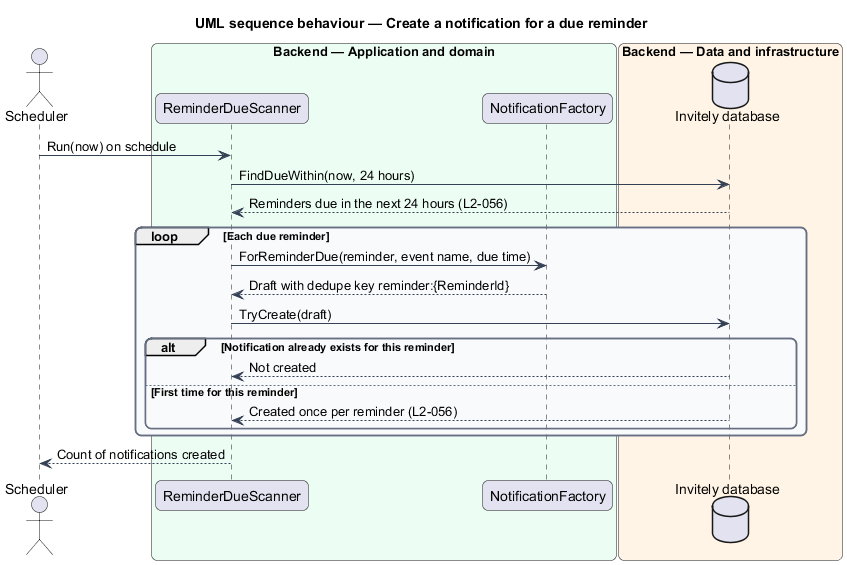

The diagram above was rendered by PlantUML. Its source (embedded in the PNG):
@startuml
title UML sequence behaviour — Create a notification for a due reminder
skinparam backgroundColor #FFFFFF
skinparam shadowing false
skinparam roundcorner 12
skinparam defaultFontName Arial
skinparam ArrowColor #344054
skinparam rectangle {
  BorderColor #344054
  FontColor #101828
}
skinparam package {
  BorderColor #667085
  FontColor #101828
  BackgroundColor #F9FAFB
}
actor "Scheduler" as actor
box "Backend — Application and domain" #ECFDF3
  participant "ReminderDueScanner" as scanner
  participant "NotificationFactory" as factory
end box
box "Backend — Data and infrastructure" #FFF4E5
  database "Invitely database" as db
end box

actor -> scanner : Run(now) on schedule
scanner -> db : FindDueWithin(now, 24 hours)
db --> scanner : Reminders due in the next 24 hours (L2-056)
loop Each due reminder
  scanner -> factory : ForReminderDue(reminder, event name, due time)
  factory --> scanner : Draft with dedupe key reminder:{ReminderId}
  scanner -> db : TryCreate(draft)
  alt Notification already exists for this reminder
    db --> scanner : Not created
  else First time for this reminder
    db --> scanner : Created once per reminder (L2-056)
  end
end
scanner --> actor : Count of notifications created
@enduml